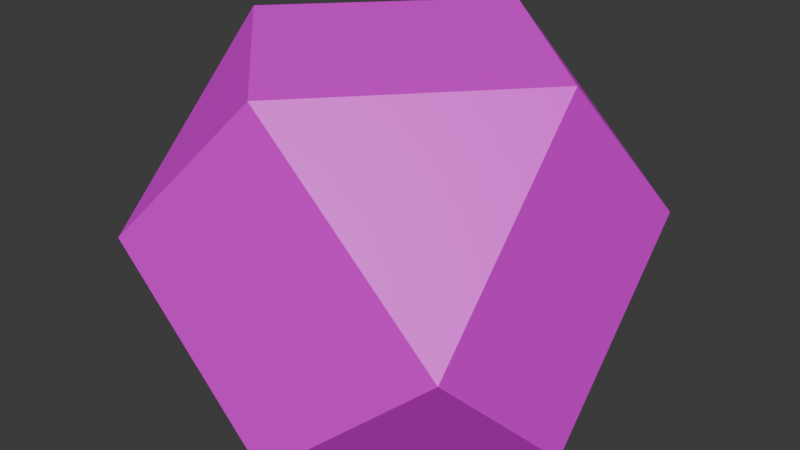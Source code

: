 # Source: holoblend.blend  (saved by Blender 5.2.45; exported with 4.5.12 LTS)
import bpy
from mathutils import Matrix  # noqa: F401  (used for matrix-valued properties, if any)

bpy.ops.wm.read_factory_settings(use_empty=True)
scene = bpy.context.scene
scene.name = 'Scene'

# ---- collections
col_collection = bpy.data.collections.new('Collection'); scene.collection.children.link(col_collection)

# ---- images (referenced by path relative to the original .blend; pixels are not part of the script)
import os
ASSET_DIR = os.environ.get("B2B_ASSET_DIR", "")  # directory of the original .blend (textures are referenced by path, not embedded)
HERE = os.path.dirname(os.path.abspath(__file__))  # packed textures are extracted next to this script under _unpacked/

def load_image(name, relpath, width, height, colorspace="sRGB"):
    """Load a texture the original file referenced (path relative to the .blend, or extracted next to this script)."""
    p = next((c for c in (os.path.join(HERE, relpath), os.path.join(ASSET_DIR, relpath)) if relpath and os.path.exists(c)), "")
    if p:
        img = bpy.data.images.load(p, check_existing=True)
        img.name = name
    else:  # same state as the original file: an image datablock whose file is absent (Cycles renders it pink)
        img = bpy.data.images.new(name, width, height)
        img.source = "FILE"
        img.filepath = "//" + (relpath or name)
    img.colorspace_settings.name = colorspace
    return img
img_holocron_simple_text_png = load_image('holocron_simple_text.png', 'holocron_simple_text.png', 1024, 1024, 'sRGB')

# ---- materials (node trees are filled in below, after node groups)
mat_material_001 = bpy.data.materials.new('Material.001')

# ---- material node trees
mat_material_001.use_nodes = True; mat_material_001.node_tree.nodes.clear()
_N = mat_material_001.node_tree.nodes; _L = mat_material_001.node_tree.links
n0 = _N.new('ShaderNodeBsdfPrincipled'); n0.name = 'Principled BSDF'; n0.location = (-200, 100)
n0.inputs[10].default_value = 0.005
n1 = _N.new('ShaderNodeOutputMaterial'); n1.name = 'Material Output'; n1.location = (200, 100)
n2 = _N.new('ShaderNodeTexImage'); n2.name = 'Image Texture'; n2.location = (-490, 75)
n2.image = img_holocron_simple_text_png
_L.new(n0.outputs[0], n1.inputs[0])
_L.new(n2.outputs[0], n0.inputs[0])
n1.is_active_output = True

# ---- world
world_world = bpy.data.worlds.new('World'); scene.world = world_world
world_world.use_nodes = True; world_world.node_tree.nodes.clear()
_N = world_world.node_tree.nodes; _L = world_world.node_tree.links
n0 = _N.new('ShaderNodeOutputWorld'); n0.name = 'World Output'; n0.location = (200, 100)
n1 = _N.new('ShaderNodeBackground'); n1.name = 'Background'; n1.location = (-200, 100)
n1.inputs[0].default_value = (0.05088, 0.05088, 0.05088, 1.0)
_L.new(n1.outputs[0], n0.inputs[0])
n0.is_active_output = True
world_world.color = (0.05088, 0.05088, 0.05088)
world_world.sun_shadow_jitter_overblur = 0.0

# ---- meshes
me_holocron_simple = bpy.data.meshes.new('holocron_simple')
me_holocron_simple.from_pydata([(-2.517, -2.579, 0.002115), (-1.185, -2.53, -1.198), (0.04965, 2.44, -2.417), (0.05115, 2.4, 2.545), (-2.647, -0.139, 2.494), (-1.329, -2.578, 1.298), (2.593, -0.08522, 2.506), (1.385, -2.549, 1.309), (-0.1407, -2.602, 2.559), (2.535, -0.06115, -2.58), (1.344, -2.543, -1.294), (0.08143, -2.513, -2.426), (-2.454, -0.06339, -2.477), (2.632, -2.554, 0.007226), (2.521, 2.448, 0.06339), (-2.451, 2.422, 0.07754)], [], [(12, 1, 0), (12, 4, 15), (14, 9, 2), (2, 12, 15), (8, 3, 4), (15, 4, 3), (3, 6, 14), (4, 5, 8), (6, 7, 13), (9, 10, 11), (11, 2, 9), (10, 7, 5), (13, 14, 6), (2, 3, 14), (2, 15, 3), (11, 12, 2), (13, 9, 14), (8, 6, 3), (12, 0, 4), (12, 11, 1), (4, 0, 5), (6, 8, 7), (9, 13, 10), (5, 0, 1), (1, 11, 10), (10, 13, 7), (7, 8, 5), (5, 1, 10)])
me_holocron_simple.polygons.foreach_set('use_smooth', [True] * 28)
_k = set([(0, 1), (0, 4), (0, 5), (0, 12), (1, 11), (2, 9), (2, 12), (2, 14), (2, 15), (3, 4), (3, 6), (3, 14), (3, 15), (4, 8), (4, 15), (5, 8), (6, 8), (6, 13), (6, 14), (7, 8), (7, 13), (9, 11), (9, 13), (9, 14), (10, 11), (10, 13), (11, 12), (12, 15)])
me_holocron_simple.attributes.new('sharp_edge', 'BOOLEAN', 'EDGE').data.foreach_set('value', [ (min(e.vertices), max(e.vertices)) in _k for e in me_holocron_simple.edges])
_uv = me_holocron_simple.uv_layers.new(name='UVMap')
_uv.uv.foreach_set('vector', [0.7504, 0.4969, 0.8486, 0.3269, 0.948, 0.3852, 0.2362, 0.5043, 0.009716, 0.2787, 0.2362, 0.2753, 0.256, 0.523, 0.457, 0.6431, 0.256, 0.748, 0.9207, 0.6302, 0.7244, 0.7452, 0.7244, 0.5163, 0.2348, 0.01809, 0.009266, 0.2473, 0.009266, 0.009266, 0.212, 0.7486, 0.009266, 0.6475, 0.212, 0.5228, 0.7244, 0.8803, 0.9208, 0.7638, 0.9208, 0.9899, 0.4511, 0.7665, 0.3533, 0.9341, 0.256, 0.8802, 0.5052, 0.7549, 0.607, 0.5917, 0.7059, 0.6518, 0.7513, 0.2401, 0.8506, 0.07217, 0.9441, 0.1281, 0.5055, 0.2741, 0.7319, 0.4977, 0.5052, 0.497, 0.3799, 0.2485, 0.256, 0.1362, 0.3755, 0.009266, 0.4867, 0.496, 0.2578, 0.2703, 0.4839, 0.2703, 0.507, 0.2362, 0.7327, 0.01113, 0.7319, 0.2361, 0.507, 0.2362, 0.507, 0.009266, 0.7327, 0.01113, 0.5055, 0.2741, 0.7319, 0.2703, 0.7319, 0.4977, 0.4867, 0.496, 0.256, 0.5045, 0.2578, 0.2703, 0.2348, 0.01809, 0.2374, 0.2568, 0.009266, 0.2473, 0.2362, 0.5043, 0.009266, 0.5028, 0.009716, 0.2787, 0.7504, 0.4969, 0.7504, 0.2703, 0.8486, 0.3269, 0.4511, 0.7665, 0.4511, 0.9907, 0.3533, 0.9341, 0.5052, 0.7549, 0.5052, 0.5163, 0.607, 0.5917, 0.7513, 0.2401, 0.7513, 0.009266, 0.8506, 0.07217, 0.3755, 0.009266, 0.4884, 0.01032, 0.4864, 0.1255, 0.4864, 0.1255, 0.4884, 0.2388, 0.3799, 0.2485, 0.3799, 0.2485, 0.2623, 0.2518, 0.256, 0.1362, 0.256, 0.1362, 0.2642, 0.009726, 0.3755, 0.009266, 0.3755, 0.009266, 0.4864, 0.1255, 0.3799, 0.2485])
me_holocron_simple.materials.append(mat_material_001)
me_holocron_simple.update()
me_holocron_simple.normals_split_custom_set([tuple(v) for v in zip(*[iter([-0.5055, -0.6014, -0.6187, -0.5056, -0.6014, -0.6187, -0.491, -0.6002, -0.6313, -0.9999, 0.001203, 0.01649, -0.9999, 0.0019, 0.017, -0.9999, 0.001904, 0.01689, 0.5667, 0.5876, -0.5776, 0.5666, 0.5876, -0.5776, 0.5666, 0.5877, -0.5775, -0.5776, 0.5876, -0.5666, -0.5776, 0.5876, -0.5667, -0.5776, 0.5877, -0.5666, 0.0005951, 0.01698, 0.9999, 0.0008019, 0.01711, 0.9999, 0.0008863, 0.01709, 0.9999, -0.5667, 0.5874, 0.5777, -0.5666, 0.5876, 0.5777, -0.5668, 0.5873, 0.5777, 0.5788, 0.5849, 0.5682, 0.5789, 0.585, 0.5681, 0.5788, 0.5849, 0.5682, -0.6176, -0.5877, 0.5227, -0.6176, -0.5876, 0.5228, -0.6166, -0.588, 0.5235, 0.5565, -0.5649, 0.6092, 0.5564, -0.565, 0.6093, 0.5865, -0.5652, 0.5801, 0.5585, -0.5875, -0.5856, 0.5582, -0.5875, -0.5859, 0.5377, -0.5876, -0.6046, -0.00111, 0.01739, -0.9998, -0.001126, 0.01738, -0.9998, -0.001129, 0.01749, -0.9998, -0.004401, -0.9998, 0.02, 0.003301, -0.9997, 0.02241, 0.006301, -0.9999, 0.01357, 0.9992, 0.03579, 0.01708, 0.9992, 0.0358, 0.01711, 0.9992, 0.03589, 0.01709, -0.001209, 0.9999, 0.01698, -0.001, 0.9999, 0.017, -0.001506, 0.9999, 0.01679, -0.001209, 0.9999, 0.01698, -0.0015, 0.9999, 0.017, -0.001, 0.9999, 0.017, -0.00111, 0.01739, -0.9998, -0.001078, 0.01739, -0.9998, -0.001126, 0.01738, -0.9998, 0.9992, 0.03579, 0.01708, 0.9992, 0.0364, 0.0167, 0.9992, 0.0358, 0.01711, 0.0005951, 0.01698, 0.9999, 0.0007963, 0.017, 0.9999, 0.0008019, 0.01711, 0.9999, -0.9999, 0.001203, 0.01649, -0.9999, 0.001804, 0.0169, -0.9999, 0.0019, 0.017, -0.5055, -0.6014, -0.6187, -0.5208, -0.602, -0.6052, -0.5056, -0.6014, -0.6187, -0.6176, -0.5877, 0.5227, -0.6185, -0.5876, 0.5216, -0.6176, -0.5876, 0.5228, 0.5565, -0.5649, 0.6092, 0.5263, -0.5634, 0.6368, 0.5564, -0.565, 0.6093, 0.5585, -0.5875, -0.5856, 0.5779, -0.5873, -0.5667, 0.5582, -0.5875, -0.5859, 0.006301, -0.9999, 0.01357, 0.0172, -0.9998, 0.01281, -0.002197, -0.9999, 0.01189, -0.002197, -0.9999, 0.01189, -0.008201, -0.9999, 0.01141, -0.004401, -0.9998, 0.02, -0.004401, -0.9998, 0.02, -0.009198, -0.9996, 0.02831, 0.003301, -0.9997, 0.02241, 0.003301, -0.9997, 0.02241, 0.007796, -1.0, 0.001912, 0.006301, -0.9999, 0.01357, 0.006301, -0.9999, 0.01357, -0.002197, -0.9999, 0.01189, -0.004401, -0.9998, 0.02])] * 3)])

# ---- objects
ob_holocron_simple = bpy.data.objects.new('holocron_simple', me_holocron_simple)

# ---- transforms, parenting, visibility, modifiers, constraints
ob_holocron_simple.location = (0.0, 0.0, 0.0)
ob_holocron_simple.rotation_euler = (1.571, -0.0, 0.0)

# ---- collection membership
col_collection.objects.link(ob_holocron_simple)

# ---- scene / render settings (as saved in the file)
scene.frame_start = 1; scene.frame_end = 250; scene.frame_set(6)
scene.render.engine = 'BLENDER_EEVEE_NEXT'
scene.render.bake_bias = 0.0
scene.render.bake_samples = 0
scene.render.compositor_device = 'GPU'
scene.eevee.use_volume_custom_range = False
scene.eevee.fast_gi_thickness_near = 0.1
scene.eevee.fast_gi_thickness_far = 0.0
scene.eevee.ray_tracing_options.screen_trace_thickness = 0.1
bpy.context.view_layer.update()

# ---- added for rendering (the .blend has no active camera and no usable light): camera, sun
cam_auto = bpy.data.cameras.new('AutoCamera')
cam_auto.lens = 50.0
cam_auto.sensor_width = 36.0
cam_auto.clip_end = 1000.0
ob_auto_camera = bpy.data.objects.new('AutoCamera', cam_auto)
scene.collection.objects.link(ob_auto_camera)
ob_auto_camera.location = (8.25676, -9.90601, 6.5344)
ob_auto_camera.rotation_euler = (1.09748, -7.21219e-08, 0.694738)
scene.camera = ob_auto_camera
light_auto_sun = bpy.data.lights.new('AutoSun', 'SUN')
light_auto_sun.energy = 3.0
light_auto_sun.angle = 0.0523599
ob_auto_sun = bpy.data.objects.new('AutoSun', light_auto_sun)
scene.collection.objects.link(ob_auto_sun)
ob_auto_sun.rotation_euler = (0.872665, 0.174533, 0.523599)
bpy.context.view_layer.update()
